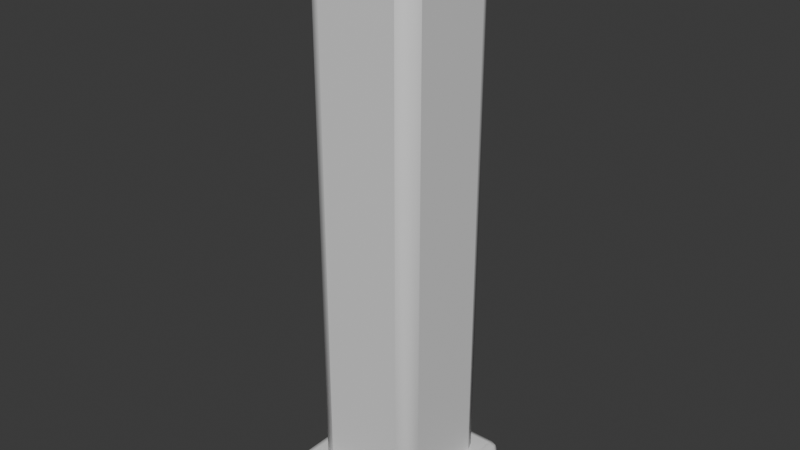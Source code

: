 # Source: OP_StructuralColumn.blend  (saved by Blender 5.2.44; exported with 4.5.12 LTS)
import bpy
from mathutils import Matrix  # noqa: F401  (used for matrix-valued properties, if any)

bpy.ops.wm.read_factory_settings(use_empty=True)
scene = bpy.context.scene
scene.name = 'Scene'

# ---- collections
col_collection = bpy.data.collections.new('Collection'); scene.collection.children.link(col_collection)

# ---- materials (node trees are filled in below, after node groups)
mat_op_cream = bpy.data.materials.new('OP_cream')
mat_op_cream.diffuse_color = (0.68, 0.57, 0.39, 1.0)
mat_op_cream.roughness = 0.62
mat_op_metal = bpy.data.materials.new('OP_metal')
mat_op_metal.diffuse_color = (0.1, 0.085, 0.075, 1.0)
mat_op_metal.roughness = 0.62

# ---- material node trees
mat_op_cream.use_nodes = True; mat_op_cream.node_tree.nodes.clear()
_N = mat_op_cream.node_tree.nodes; _L = mat_op_cream.node_tree.links
n0 = _N.new('ShaderNodeBsdfPrincipled'); n0.name = 'Principled BSDF'; n0.location = (-200, 100)
n0.inputs[10].default_value = 0.005
n1 = _N.new('ShaderNodeOutputMaterial'); n1.name = 'Material Output'; n1.location = (200, 100)
_L.new(n0.outputs[0], n1.inputs[0])
n1.is_active_output = True
mat_op_metal.use_nodes = True; mat_op_metal.node_tree.nodes.clear()
_N = mat_op_metal.node_tree.nodes; _L = mat_op_metal.node_tree.links
n0 = _N.new('ShaderNodeBsdfPrincipled'); n0.name = 'Principled BSDF'; n0.location = (-200, 100)
n0.inputs[10].default_value = 0.005
n1 = _N.new('ShaderNodeOutputMaterial'); n1.name = 'Material Output'; n1.location = (200, 100)
_L.new(n0.outputs[0], n1.inputs[0])
n1.is_active_output = True

# ---- world
world_world = bpy.data.worlds.new('World'); scene.world = world_world
world_world.use_nodes = True; world_world.node_tree.nodes.clear()
_N = world_world.node_tree.nodes; _L = world_world.node_tree.links
n0 = _N.new('ShaderNodeOutputWorld'); n0.name = 'World Output'; n0.location = (200, 100)
n1 = _N.new('ShaderNodeBackground'); n1.name = 'Background'; n1.location = (-200, 100)
n1.inputs[0].default_value = (0.05088, 0.05088, 0.05088, 1.0)
_L.new(n1.outputs[0], n0.inputs[0])
n0.is_active_output = True
world_world.color = (0.05088, 0.05088, 0.05088)
world_world.sun_shadow_jitter_overblur = 0.0

# ---- meshes
me_cube = bpy.data.meshes.new('Cube')
me_cube.from_pydata([(-0.275, -0.275, -1.45), (-0.275, -0.275, 1.45), (-0.275, 0.275, -1.45), (-0.275, 0.275, 1.45), (0.275, -0.275, -1.45), (0.275, -0.275, 1.45), (0.275, 0.275, -1.45), (0.275, 0.275, 1.45)], [], [(0, 1, 3, 2), (2, 3, 7, 6), (6, 7, 5, 4), (4, 5, 1, 0), (2, 6, 4, 0), (7, 3, 1, 5)])
me_cube.polygons.foreach_set('use_smooth', [True] * 6)
_k = set([(0, 1), (0, 2), (0, 4), (1, 3), (1, 5), (2, 3), (2, 6), (3, 7), (4, 5), (4, 6), (5, 7), (6, 7)])
me_cube.attributes.new('sharp_edge', 'BOOLEAN', 'EDGE').data.foreach_set('value', [ (min(e.vertices), max(e.vertices)) in _k for e in me_cube.edges])
_uv = me_cube.uv_layers.new(name='UVMap')
_uv.uv.foreach_set('vector', [0.375, 0.0, 0.625, 0.0, 0.625, 0.25, 0.375, 0.25, 0.375, 0.25, 0.625, 0.25, 0.625, 0.5, 0.375, 0.5, 0.375, 0.5, 0.625, 0.5, 0.625, 0.75, 0.375, 0.75, 0.375, 0.75, 0.625, 0.75, 0.625, 1.0, 0.375, 1.0, 0.125, 0.5, 0.375, 0.5, 0.375, 0.75, 0.125, 0.75, 0.625, 0.5, 0.875, 0.5, 0.875, 0.75, 0.625, 0.75])
me_cube.materials.append(mat_op_cream)
me_cube.update()
me_cube_001 = bpy.data.meshes.new('Cube.001')
me_cube_001.from_pydata([(-0.36, -0.36, -0.1), (-0.36, -0.36, 0.1), (-0.36, 0.36, -0.1), (-0.36, 0.36, 0.1), (0.36, -0.36, -0.1), (0.36, -0.36, 0.1), (0.36, 0.36, -0.1), (0.36, 0.36, 0.1)], [], [(0, 1, 3, 2), (2, 3, 7, 6), (6, 7, 5, 4), (4, 5, 1, 0), (2, 6, 4, 0), (7, 3, 1, 5)])
me_cube_001.polygons.foreach_set('use_smooth', [True] * 6)
_k = set([(0, 1), (0, 2), (0, 4), (1, 3), (1, 5), (2, 3), (2, 6), (3, 7), (4, 5), (4, 6), (5, 7), (6, 7)])
me_cube_001.attributes.new('sharp_edge', 'BOOLEAN', 'EDGE').data.foreach_set('value', [ (min(e.vertices), max(e.vertices)) in _k for e in me_cube_001.edges])
_uv = me_cube_001.uv_layers.new(name='UVMap')
_uv.uv.foreach_set('vector', [0.375, 0.0, 0.625, 0.0, 0.625, 0.25, 0.375, 0.25, 0.375, 0.25, 0.625, 0.25, 0.625, 0.5, 0.375, 0.5, 0.375, 0.5, 0.625, 0.5, 0.625, 0.75, 0.375, 0.75, 0.375, 0.75, 0.625, 0.75, 0.625, 1.0, 0.375, 1.0, 0.125, 0.5, 0.375, 0.5, 0.375, 0.75, 0.125, 0.75, 0.625, 0.5, 0.875, 0.5, 0.875, 0.75, 0.625, 0.75])
me_cube_001.materials.append(mat_op_metal)
me_cube_001.update()

# ---- objects
ob_structuralcolumn = bpy.data.objects.new('StructuralColumn', None)
ob_column = bpy.data.objects.new('Column', me_cube)
ob_foot = bpy.data.objects.new('Foot', me_cube_001)

# ---- transforms, parenting, visibility, modifiers, constraints
ob_structuralcolumn.location = (0.0, 0.0, 0.0)
ob_column.parent = ob_structuralcolumn
ob_column.location = (0.0, 0.0, 1.45)
_m = ob_column.modifiers.new('Soft toy bevel', 'BEVEL')
_m.width = 0.075
_m.width_pct = 0.075
_m.segments = 2
ob_foot.parent = ob_structuralcolumn
ob_foot.location = (0.0, 0.0, 0.1)
_m = ob_foot.modifiers.new('Soft toy bevel', 'BEVEL')
_m.width = 0.044
_m.width_pct = 0.044
_m.segments = 2

# ---- collection membership
col_collection.objects.link(ob_structuralcolumn)
col_collection.objects.link(ob_column)
col_collection.objects.link(ob_foot)

# ---- scene / render settings (as saved in the file)
scene.frame_start = 1; scene.frame_end = 250; scene.frame_set(1)
scene.render.engine = 'BLENDER_EEVEE_NEXT'
scene.render.bake_bias = 0.0
scene.render.bake_samples = 0
scene.render.compositor_device = 'GPU'
scene.eevee.use_volume_custom_range = False
scene.eevee.fast_gi_thickness_near = 0.1
scene.eevee.fast_gi_thickness_far = 0.0
scene.eevee.ray_tracing_options.screen_trace_thickness = 0.1
bpy.context.view_layer.update()

# ---- added for rendering (the .blend has no active camera and no usable light): camera, sun
cam_auto = bpy.data.cameras.new('AutoCamera')
cam_auto.lens = 50.0
cam_auto.sensor_width = 36.0
cam_auto.clip_end = 1000.0
ob_auto_camera = bpy.data.objects.new('AutoCamera', cam_auto)
scene.collection.objects.link(ob_auto_camera)
ob_auto_camera.location = (2.84374, -3.41249, 3.72499)
ob_auto_camera.rotation_euler = (1.09748, -7.21219e-08, 0.694738)
scene.camera = ob_auto_camera
light_auto_sun = bpy.data.lights.new('AutoSun', 'SUN')
light_auto_sun.energy = 3.0
light_auto_sun.angle = 0.0523599
ob_auto_sun = bpy.data.objects.new('AutoSun', light_auto_sun)
scene.collection.objects.link(ob_auto_sun)
ob_auto_sun.rotation_euler = (0.872665, 0.174533, 0.523599)
bpy.context.view_layer.update()
